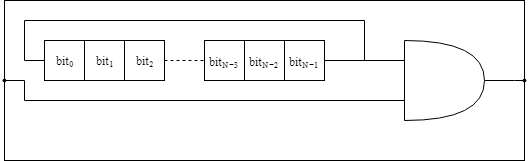

The diagram above was exported from draw.io. Its source (the exported page's mxGraphModel, read from the mxfile embedded in the PNG):
<mxGraphModel dx="868" dy="401" grid="1" gridSize="10" guides="1" tooltips="1" connect="1" arrows="1" fold="1" page="1" pageScale="1" pageWidth="600" pageHeight="240" background="#ffffff" math="1" shadow="0">
  <root>
    <mxCell id="0" />
    <mxCell id="1" parent="0" />
    <mxCell id="INH_mT65EloUqhj7RBgz-56" value="" style="group" parent="1" vertex="1" connectable="0">
      <mxGeometry x="40" y="40" width="520" height="160" as="geometry" />
    </mxCell>
    <mxCell id="Ln51JJuu7B1faOhaDb0_-52" value="" style="rounded=0;whiteSpace=wrap;html=1;fillColor=none;fontSize=10;" parent="INH_mT65EloUqhj7RBgz-56" vertex="1">
      <mxGeometry width="520" height="160" as="geometry" />
    </mxCell>
    <mxCell id="30" style="edgeStyle=orthogonalEdgeStyle;rounded=0;html=1;exitX=1;exitY=0.5;entryX=0;entryY=0.5;jettySize=auto;orthogonalLoop=1;dashed=1;startArrow=none;startFill=0;fontSize=10;startSize=3;endSize=3;entryDx=0;entryDy=0;endArrow=none;endFill=0;" parent="INH_mT65EloUqhj7RBgz-56" target="INH_mT65EloUqhj7RBgz-46" edge="1">
      <mxGeometry relative="1" as="geometry">
        <mxPoint x="160" y="60" as="sourcePoint" />
        <mxPoint x="184.68965517241384" y="59.5" as="targetPoint" />
      </mxGeometry>
    </mxCell>
    <mxCell id="INH_mT65EloUqhj7RBgz-53" style="edgeStyle=orthogonalEdgeStyle;rounded=0;orthogonalLoop=1;jettySize=auto;html=1;exitX=1;exitY=0.5;exitDx=0;exitDy=0;exitPerimeter=0;entryX=1;entryY=0.5;entryDx=0;entryDy=0;startArrow=none;startFill=0;startSize=3;endSize=3;fontSize=10;endArrow=oval;endFill=1;" parent="INH_mT65EloUqhj7RBgz-56" source="25" target="Ln51JJuu7B1faOhaDb0_-52" edge="1">
      <mxGeometry relative="1" as="geometry">
        <Array as="points">
          <mxPoint x="510" y="80" />
          <mxPoint x="510" y="80" />
        </Array>
      </mxGeometry>
    </mxCell>
    <mxCell id="25" value="" style="shape=or;whiteSpace=wrap;html=1;fontSize=10;aspect=fixed;" parent="INH_mT65EloUqhj7RBgz-56" vertex="1">
      <mxGeometry x="400" y="40" width="80" height="80" as="geometry" />
    </mxCell>
    <mxCell id="INH_mT65EloUqhj7RBgz-55" style="edgeStyle=orthogonalEdgeStyle;rounded=0;orthogonalLoop=1;jettySize=auto;html=1;exitX=0;exitY=0.5;exitDx=0;exitDy=0;entryX=0;entryY=0.75;entryDx=0;entryDy=0;entryPerimeter=0;startArrow=oval;startFill=1;startSize=3;endSize=3;fontSize=10;endArrow=none;endFill=0;" parent="INH_mT65EloUqhj7RBgz-56" source="Ln51JJuu7B1faOhaDb0_-52" target="25" edge="1">
      <mxGeometry relative="1" as="geometry">
        <Array as="points">
          <mxPoint x="20" y="80" />
          <mxPoint x="20" y="100" />
        </Array>
      </mxGeometry>
    </mxCell>
    <mxCell id="INH_mT65EloUqhj7RBgz-52" style="edgeStyle=orthogonalEdgeStyle;rounded=0;orthogonalLoop=1;jettySize=auto;html=1;exitX=0;exitY=0.5;exitDx=0;exitDy=0;startSize=3;endSize=3;fontSize=10;entryX=0;entryY=0.5;entryDx=0;entryDy=0;startArrow=none;startFill=0;endArrow=none;endFill=0;" parent="INH_mT65EloUqhj7RBgz-56" target="2" edge="1">
      <mxGeometry relative="1" as="geometry">
        <mxPoint x="360" y="60" as="sourcePoint" />
        <Array as="points">
          <mxPoint x="360" y="20" />
          <mxPoint x="20" y="20" />
          <mxPoint x="20" y="60" />
        </Array>
      </mxGeometry>
    </mxCell>
    <mxCell id="2" value="$$bit_0$$" style="rounded=0;whiteSpace=wrap;html=1;fontSize=10;spacing=0;" parent="INH_mT65EloUqhj7RBgz-56" vertex="1">
      <mxGeometry x="40" y="40" width="40" height="40" as="geometry" />
    </mxCell>
    <mxCell id="4" value="$$bit_1$$" style="rounded=0;whiteSpace=wrap;html=1;fontSize=10;spacing=0;" parent="INH_mT65EloUqhj7RBgz-56" vertex="1">
      <mxGeometry x="80" y="40" width="40" height="40" as="geometry" />
    </mxCell>
    <mxCell id="INH_mT65EloUqhj7RBgz-45" value="$$bit_2$$" style="rounded=0;whiteSpace=wrap;html=1;fontSize=10;spacing=0;" parent="INH_mT65EloUqhj7RBgz-56" vertex="1">
      <mxGeometry x="120" y="40" width="40" height="40" as="geometry" />
    </mxCell>
    <mxCell id="INH_mT65EloUqhj7RBgz-46" value="$$bit_{N-3}$$" style="rounded=0;whiteSpace=wrap;html=1;fontSize=10;spacing=0;" parent="INH_mT65EloUqhj7RBgz-56" vertex="1">
      <mxGeometry x="200" y="40" width="40" height="40" as="geometry" />
    </mxCell>
    <mxCell id="INH_mT65EloUqhj7RBgz-47" value="$$bit_{N-2}$$" style="rounded=0;whiteSpace=wrap;html=1;fontSize=10;spacing=0;" parent="INH_mT65EloUqhj7RBgz-56" vertex="1">
      <mxGeometry x="240" y="40" width="40" height="40" as="geometry" />
    </mxCell>
    <mxCell id="INH_mT65EloUqhj7RBgz-51" style="edgeStyle=orthogonalEdgeStyle;rounded=0;orthogonalLoop=1;jettySize=auto;html=1;exitX=1;exitY=0.5;exitDx=0;exitDy=0;entryX=0;entryY=0.25;entryDx=0;entryDy=0;entryPerimeter=0;startSize=3;endSize=3;fontSize=10;startArrow=none;startFill=0;endArrow=none;endFill=0;" parent="INH_mT65EloUqhj7RBgz-56" source="INH_mT65EloUqhj7RBgz-48" target="25" edge="1">
      <mxGeometry relative="1" as="geometry" />
    </mxCell>
    <mxCell id="INH_mT65EloUqhj7RBgz-48" value="$$bit_{N-1}$$" style="rounded=0;whiteSpace=wrap;html=1;fontSize=10;spacing=0;" parent="INH_mT65EloUqhj7RBgz-56" vertex="1">
      <mxGeometry x="280" y="40" width="40" height="40" as="geometry" />
    </mxCell>
  </root>
</mxGraphModel>